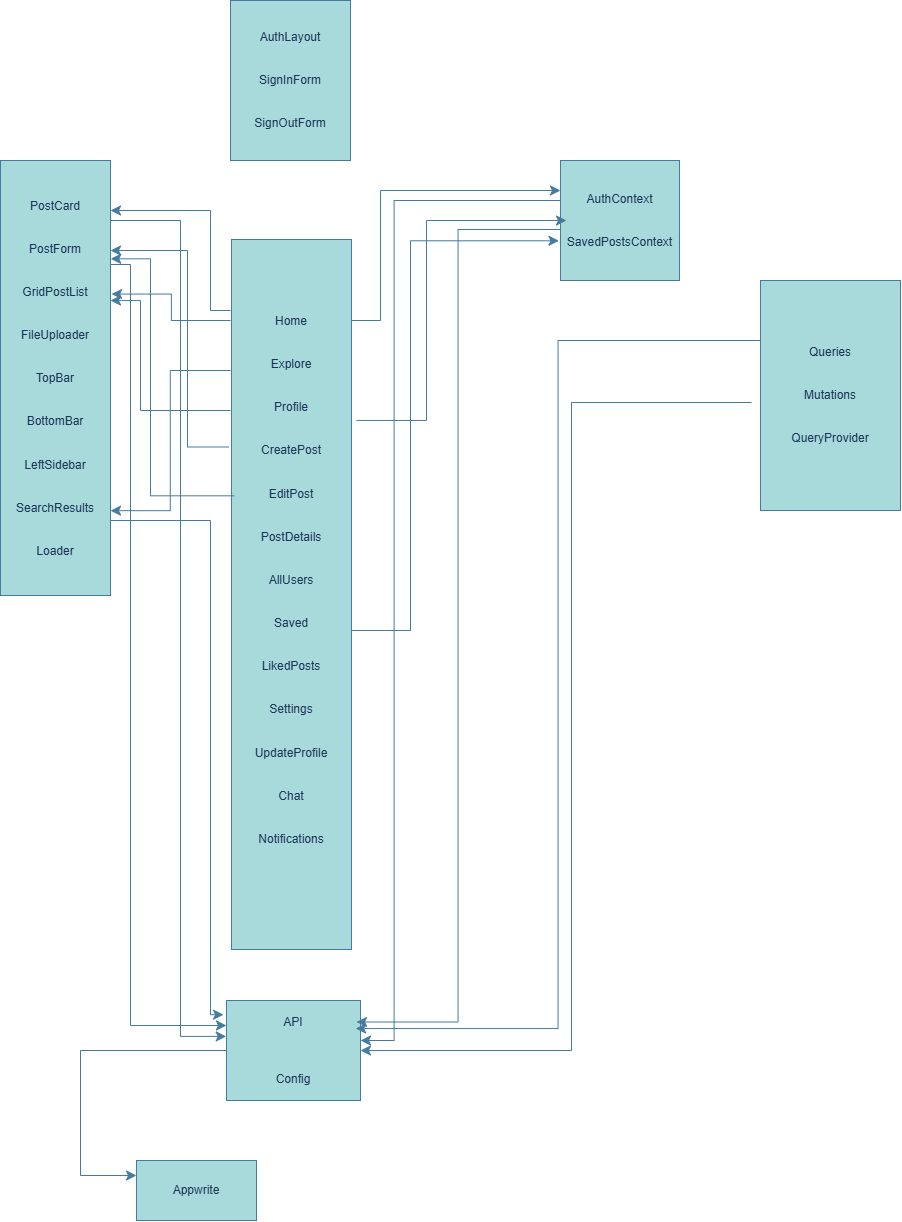

The diagram above was exported from draw.io. Its source (the exported page's mxGraphModel, read from the mxfile embedded in the PNG):
<mxGraphModel dx="1158" dy="671" grid="1" gridSize="10" guides="1" tooltips="1" connect="1" arrows="1" fold="1" page="1" pageScale="1" pageWidth="827" pageHeight="1169" math="0" shadow="0">
  <root>
    <mxCell id="0" />
    <mxCell id="1" parent="0" />
    <mxCell id="TB3LSTvX-w97u6JCQMqZ-1" parent="1" style="rounded=0;whiteSpace=wrap;html=1;strokeColor=#457B9D;fontColor=#1D3557;fillColor=#A8DADC;" value="AuthLayout&lt;div&gt;&lt;br&gt;&lt;/div&gt;&lt;div&gt;&lt;br&gt;&lt;div&gt;SignInForm&lt;/div&gt;&lt;div&gt;&lt;br&gt;&lt;/div&gt;&lt;div&gt;&lt;br&gt;&lt;/div&gt;&lt;div&gt;SignOutForm&lt;/div&gt;&lt;/div&gt;" vertex="1">
      <mxGeometry height="160" width="120" x="360" y="320" as="geometry" />
    </mxCell>
    <mxCell id="TB3LSTvX-w97u6JCQMqZ-2" parent="1" style="rounded=0;whiteSpace=wrap;html=1;strokeColor=#457B9D;fontColor=#1D3557;fillColor=#A8DADC;" value="Home&lt;div&gt;&lt;br&gt;&lt;div&gt;&lt;br&gt;&lt;div&gt;Explore&lt;/div&gt;&lt;div&gt;&lt;br&gt;&lt;/div&gt;&lt;div&gt;&lt;br&gt;&lt;/div&gt;&lt;div&gt;Profile&lt;/div&gt;&lt;div&gt;&lt;br&gt;&lt;/div&gt;&lt;div&gt;&lt;br&gt;&lt;/div&gt;&lt;div&gt;CreatePost&lt;/div&gt;&lt;div&gt;&lt;br&gt;&lt;/div&gt;&lt;div&gt;&lt;br&gt;&lt;/div&gt;&lt;div&gt;EditPost&lt;/div&gt;&lt;div&gt;&lt;br&gt;&lt;/div&gt;&lt;div&gt;&lt;br&gt;&lt;/div&gt;&lt;div&gt;PostDetails&lt;/div&gt;&lt;div&gt;&lt;br&gt;&lt;/div&gt;&lt;div&gt;&lt;br&gt;&lt;/div&gt;&lt;div&gt;AllUsers&lt;/div&gt;&lt;div&gt;&lt;br&gt;&lt;/div&gt;&lt;div&gt;&lt;br&gt;&lt;/div&gt;&lt;div&gt;Saved&lt;/div&gt;&lt;div&gt;&lt;br&gt;&lt;/div&gt;&lt;div&gt;&lt;br&gt;&lt;/div&gt;&lt;div&gt;LikedPosts&lt;/div&gt;&lt;div&gt;&lt;br&gt;&lt;/div&gt;&lt;div&gt;&lt;br&gt;&lt;/div&gt;&lt;div&gt;Settings&lt;/div&gt;&lt;div&gt;&lt;br&gt;&lt;/div&gt;&lt;div&gt;&lt;br&gt;&lt;/div&gt;&lt;div&gt;UpdateProfile&lt;/div&gt;&lt;div&gt;&lt;br&gt;&lt;/div&gt;&lt;div&gt;&lt;br&gt;&lt;/div&gt;&lt;div&gt;Chat&lt;/div&gt;&lt;div&gt;&lt;br&gt;&lt;/div&gt;&lt;div&gt;&lt;br&gt;&lt;/div&gt;&lt;div&gt;Notifications&lt;/div&gt;&lt;/div&gt;&lt;div&gt;&lt;br&gt;&lt;/div&gt;&lt;div&gt;&lt;br&gt;&lt;/div&gt;&lt;/div&gt;" vertex="1">
      <mxGeometry height="710" width="120" x="361" y="559" as="geometry" />
    </mxCell>
    <mxCell id="TB3LSTvX-w97u6JCQMqZ-3" parent="1" style="rounded=0;whiteSpace=wrap;html=1;strokeColor=#457B9D;fontColor=#1D3557;fillColor=#A8DADC;" value="PostCard&lt;div&gt;&lt;br&gt;&lt;/div&gt;&lt;div&gt;&lt;br&gt;&lt;div&gt;PostForm&lt;/div&gt;&lt;div&gt;&lt;br&gt;&lt;/div&gt;&lt;div&gt;&lt;br&gt;&lt;/div&gt;&lt;div&gt;GridPostList&lt;/div&gt;&lt;div&gt;&lt;br&gt;&lt;/div&gt;&lt;div&gt;&lt;br&gt;&lt;/div&gt;&lt;div&gt;FileUploade&lt;span style=&quot;background-color: transparent; color: light-dark(rgb(29, 53, 87), rgb(176, 196, 226));&quot;&gt;r&lt;/span&gt;&lt;/div&gt;&lt;div&gt;&lt;span style=&quot;background-color: transparent; color: light-dark(rgb(29, 53, 87), rgb(176, 196, 226));&quot;&gt;&lt;br&gt;&lt;/span&gt;&lt;/div&gt;&lt;div&gt;&lt;span style=&quot;background-color: transparent; color: light-dark(rgb(29, 53, 87), rgb(176, 196, 226));&quot;&gt;&lt;br&gt;&lt;/span&gt;&lt;/div&gt;&lt;div&gt;TopBar&lt;/div&gt;&lt;div&gt;&lt;br&gt;&lt;/div&gt;&lt;div&gt;&lt;br&gt;&lt;/div&gt;&lt;div&gt;BottomBar&lt;/div&gt;&lt;div&gt;&lt;br&gt;&lt;/div&gt;&lt;div&gt;&lt;br&gt;&lt;/div&gt;&lt;div&gt;LeftSideba&lt;span style=&quot;background-color: transparent; color: light-dark(rgb(29, 53, 87), rgb(176, 196, 226));&quot;&gt;r&lt;/span&gt;&lt;/div&gt;&lt;div&gt;&lt;span style=&quot;background-color: transparent; color: light-dark(rgb(29, 53, 87), rgb(176, 196, 226));&quot;&gt;&lt;br&gt;&lt;/span&gt;&lt;/div&gt;&lt;div&gt;&lt;span style=&quot;background-color: transparent; color: light-dark(rgb(29, 53, 87), rgb(176, 196, 226));&quot;&gt;&lt;br&gt;&lt;/span&gt;&lt;/div&gt;&lt;div&gt;SearchResults&lt;/div&gt;&lt;div&gt;&lt;br&gt;&lt;/div&gt;&lt;div&gt;&lt;br&gt;&lt;/div&gt;&lt;div&gt;Loader&lt;/div&gt;&lt;/div&gt;" vertex="1">
      <mxGeometry height="435" width="110" x="130" y="480" as="geometry" />
    </mxCell>
    <mxCell id="TB3LSTvX-w97u6JCQMqZ-4" parent="1" style="rounded=0;whiteSpace=wrap;html=1;strokeColor=#457B9D;fontColor=#1D3557;fillColor=#A8DADC;" value="AP&lt;span style=&quot;background-color: transparent; color: light-dark(rgb(29, 53, 87), rgb(176, 196, 226));&quot;&gt;I&lt;/span&gt;&lt;div&gt;&lt;br&gt;&lt;/div&gt;&lt;div&gt;&lt;br&gt;&lt;/div&gt;&lt;div&gt;&lt;br&gt;&lt;div&gt;&lt;div&gt;Config&lt;/div&gt;&lt;/div&gt;&lt;/div&gt;" vertex="1">
      <mxGeometry height="100" width="134" x="356" y="1320" as="geometry" />
    </mxCell>
    <mxCell id="TB3LSTvX-w97u6JCQMqZ-6" parent="1" style="rounded=0;whiteSpace=wrap;html=1;strokeColor=#457B9D;fontColor=#1D3557;fillColor=#A8DADC;" value="Queries&lt;div&gt;&lt;br&gt;&lt;/div&gt;&lt;div&gt;&lt;br&gt;&lt;div&gt;Mutations&lt;/div&gt;&lt;div&gt;&lt;br&gt;&lt;/div&gt;&lt;div&gt;&lt;br&gt;&lt;/div&gt;&lt;div&gt;QueryProvide&lt;span style=&quot;background-color: transparent; color: light-dark(rgb(29, 53, 87), rgb(176, 196, 226));&quot;&gt;r&lt;/span&gt;&lt;/div&gt;&lt;/div&gt;" vertex="1">
      <mxGeometry height="230" width="140" x="890" y="600" as="geometry" />
    </mxCell>
    <mxCell id="TB3LSTvX-w97u6JCQMqZ-7" parent="1" style="rounded=0;whiteSpace=wrap;html=1;strokeColor=#457B9D;fontColor=#1D3557;fillColor=#A8DADC;" value="AuthContext&lt;div&gt;&lt;br&gt;&lt;/div&gt;&lt;div&gt;&lt;br&gt;&lt;div&gt;SavedPostsContext&lt;/div&gt;&lt;/div&gt;" vertex="1">
      <mxGeometry height="120" width="119" x="690" y="480" as="geometry" />
    </mxCell>
    <mxCell id="TB3LSTvX-w97u6JCQMqZ-17" parent="1" style="rounded=0;whiteSpace=wrap;html=1;strokeColor=#457B9D;fontColor=#1D3557;fillColor=#A8DADC;" value="Appwrite" vertex="1">
      <mxGeometry height="60" width="120" x="266" y="1480" as="geometry" />
    </mxCell>
    <mxCell id="TB3LSTvX-w97u6JCQMqZ-43" edge="1" parent="1" style="edgeStyle=elbowEdgeStyle;elbow=horizontal;endArrow=classic;html=1;curved=0;rounded=0;endSize=8;startSize=8;strokeColor=#457B9D;fontColor=#1D3557;fillColor=#A8DADC;entryX=1.01;entryY=0.307;entryDx=0;entryDy=0;entryPerimeter=0;" target="TB3LSTvX-w97u6JCQMqZ-3" value="">
      <mxGeometry height="50" relative="1" width="50" as="geometry">
        <Array as="points" />
        <mxPoint x="360" y="640" as="sourcePoint" />
        <mxPoint x="530" y="590" as="targetPoint" />
      </mxGeometry>
    </mxCell>
    <mxCell id="TB3LSTvX-w97u6JCQMqZ-44" edge="1" parent="1" style="edgeStyle=elbowEdgeStyle;elbow=horizontal;endArrow=classic;html=1;curved=0;rounded=0;endSize=8;startSize=8;strokeColor=#457B9D;fontColor=#1D3557;fillColor=#A8DADC;entryX=1;entryY=0.805;entryDx=0;entryDy=0;entryPerimeter=0;" target="TB3LSTvX-w97u6JCQMqZ-3" value="">
      <mxGeometry height="50" relative="1" width="50" as="geometry">
        <mxPoint x="360" y="690" as="sourcePoint" />
        <mxPoint x="490" y="640" as="targetPoint" />
      </mxGeometry>
    </mxCell>
    <mxCell id="TB3LSTvX-w97u6JCQMqZ-45" edge="1" parent="1" style="edgeStyle=elbowEdgeStyle;elbow=horizontal;endArrow=classic;html=1;curved=0;rounded=0;endSize=8;startSize=8;strokeColor=#457B9D;fontColor=#1D3557;fillColor=#A8DADC;entryX=1.018;entryY=0.215;entryDx=0;entryDy=0;entryPerimeter=0;" value="">
      <mxGeometry height="50" relative="1" width="50" as="geometry">
        <Array as="points">
          <mxPoint x="317.02" y="656.48" />
        </Array>
        <mxPoint x="358.02" y="766.48" as="sourcePoint" />
        <mxPoint x="240.00000000000003" y="570.0049999999999" as="targetPoint" />
      </mxGeometry>
    </mxCell>
    <mxCell id="TB3LSTvX-w97u6JCQMqZ-46" edge="1" parent="1" style="edgeStyle=elbowEdgeStyle;elbow=horizontal;endArrow=classic;html=1;curved=0;rounded=0;endSize=8;startSize=8;strokeColor=#457B9D;fontColor=#1D3557;fillColor=#A8DADC;" value="">
      <mxGeometry height="50" relative="1" width="50" as="geometry">
        <Array as="points">
          <mxPoint x="340" y="590" />
        </Array>
        <mxPoint x="360" y="630" as="sourcePoint" />
        <mxPoint x="240" y="530" as="targetPoint" />
      </mxGeometry>
    </mxCell>
    <mxCell id="TB3LSTvX-w97u6JCQMqZ-47" edge="1" parent="1" source="TB3LSTvX-w97u6JCQMqZ-2" style="edgeStyle=elbowEdgeStyle;elbow=horizontal;endArrow=classic;html=1;curved=0;rounded=0;endSize=8;startSize=8;strokeColor=#457B9D;fontColor=#1D3557;fillColor=#A8DADC;entryX=1.002;entryY=0.226;entryDx=0;entryDy=0;entryPerimeter=0;exitX=0.023;exitY=0.361;exitDx=0;exitDy=0;exitPerimeter=0;" target="TB3LSTvX-w97u6JCQMqZ-3" value="">
      <mxGeometry height="50" relative="1" width="50" as="geometry">
        <Array as="points">
          <mxPoint x="280" y="580" />
          <mxPoint x="290" y="690" />
        </Array>
        <mxPoint x="414" y="810" as="sourcePoint" />
        <mxPoint x="464" y="760" as="targetPoint" />
      </mxGeometry>
    </mxCell>
    <mxCell id="TB3LSTvX-w97u6JCQMqZ-48" edge="1" parent="1" style="edgeStyle=elbowEdgeStyle;elbow=horizontal;endArrow=classic;html=1;curved=0;rounded=0;endSize=8;startSize=8;strokeColor=#457B9D;fontColor=#1D3557;fillColor=#A8DADC;entryX=1;entryY=0.322;entryDx=0;entryDy=0;entryPerimeter=0;" target="TB3LSTvX-w97u6JCQMqZ-3" value="">
      <mxGeometry height="50" relative="1" width="50" as="geometry">
        <Array as="points">
          <mxPoint x="270" y="690" />
          <mxPoint x="310" y="698" />
        </Array>
        <mxPoint x="360" y="730" as="sourcePoint" />
        <mxPoint x="479" y="680" as="targetPoint" />
      </mxGeometry>
    </mxCell>
    <mxCell id="TB3LSTvX-w97u6JCQMqZ-49" edge="1" parent="1" style="edgeStyle=elbowEdgeStyle;elbow=horizontal;endArrow=classic;html=1;curved=0;rounded=0;endSize=8;startSize=8;strokeColor=#457B9D;fontColor=#1D3557;fillColor=#A8DADC;entryX=0;entryY=0.25;entryDx=0;entryDy=0;" target="TB3LSTvX-w97u6JCQMqZ-4" value="">
      <mxGeometry height="50" relative="1" width="50" as="geometry">
        <Array as="points">
          <mxPoint x="260" y="839" />
        </Array>
        <mxPoint x="240" y="584" as="sourcePoint" />
        <mxPoint x="349" y="1341.5" as="targetPoint" />
      </mxGeometry>
    </mxCell>
    <mxCell id="TB3LSTvX-w97u6JCQMqZ-50" edge="1" parent="1" style="edgeStyle=elbowEdgeStyle;elbow=horizontal;endArrow=classic;html=1;curved=0;rounded=0;endSize=8;startSize=8;strokeColor=#457B9D;fontColor=#1D3557;fillColor=#A8DADC;entryX=-0.002;entryY=0.359;entryDx=0;entryDy=0;entryPerimeter=0;" target="TB3LSTvX-w97u6JCQMqZ-4" value="">
      <mxGeometry height="50" relative="1" width="50" as="geometry">
        <Array as="points">
          <mxPoint x="310" y="1321" />
        </Array>
        <mxPoint x="240" y="540" as="sourcePoint" />
        <mxPoint x="356.0000000000002" y="1363.5" as="targetPoint" />
      </mxGeometry>
    </mxCell>
    <mxCell id="TB3LSTvX-w97u6JCQMqZ-52" edge="1" parent="1" style="edgeStyle=elbowEdgeStyle;elbow=horizontal;endArrow=classic;html=1;curved=0;rounded=0;endSize=8;startSize=8;strokeColor=#457B9D;fontColor=#1D3557;fillColor=#A8DADC;entryX=-0.022;entryY=0.142;entryDx=0;entryDy=0;entryPerimeter=0;" target="TB3LSTvX-w97u6JCQMqZ-4" value="">
      <mxGeometry height="50" relative="1" width="50" as="geometry">
        <Array as="points">
          <mxPoint x="340" y="1310" />
        </Array>
        <mxPoint x="240" y="840" as="sourcePoint" />
        <mxPoint x="350" y="1328" as="targetPoint" />
      </mxGeometry>
    </mxCell>
    <mxCell id="TB3LSTvX-w97u6JCQMqZ-55" edge="1" parent="1" style="edgeStyle=elbowEdgeStyle;elbow=horizontal;endArrow=classic;html=1;curved=0;rounded=0;endSize=8;startSize=8;strokeColor=#457B9D;fontColor=#1D3557;fillColor=#A8DADC;entryX=-0.013;entryY=0.669;entryDx=0;entryDy=0;entryPerimeter=0;" target="TB3LSTvX-w97u6JCQMqZ-7" value="">
      <mxGeometry height="50" relative="1" width="50" as="geometry">
        <Array as="points">
          <mxPoint x="540" y="720" />
          <mxPoint x="540" y="950" />
          <mxPoint x="540" y="570" />
          <mxPoint x="540" y="650" />
          <mxPoint x="540" y="710" />
          <mxPoint x="540" y="590" />
          <mxPoint x="570" y="840" />
        </Array>
        <mxPoint x="481" y="950" as="sourcePoint" />
        <mxPoint x="531" y="900" as="targetPoint" />
      </mxGeometry>
    </mxCell>
    <mxCell id="TB3LSTvX-w97u6JCQMqZ-64" edge="1" parent="1" style="edgeStyle=elbowEdgeStyle;elbow=horizontal;endArrow=classic;html=1;curved=0;rounded=0;endSize=8;startSize=8;strokeColor=#457B9D;fontColor=#1D3557;fillColor=#A8DADC;entryX=0;entryY=0.25;entryDx=0;entryDy=0;" target="TB3LSTvX-w97u6JCQMqZ-7" value="">
      <mxGeometry height="50" relative="1" width="50" as="geometry">
        <Array as="points">
          <mxPoint x="510" y="550" />
          <mxPoint x="501" y="600" />
        </Array>
        <mxPoint x="481" y="640" as="sourcePoint" />
        <mxPoint x="531" y="590" as="targetPoint" />
      </mxGeometry>
    </mxCell>
    <mxCell id="TB3LSTvX-w97u6JCQMqZ-65" edge="1" parent="1" style="edgeStyle=elbowEdgeStyle;elbow=horizontal;endArrow=classic;html=1;curved=0;rounded=0;endSize=8;startSize=8;strokeColor=#457B9D;fontColor=#1D3557;fillColor=#A8DADC;entryX=0;entryY=0.417;entryDx=0;entryDy=0;entryPerimeter=0;" value="">
      <mxGeometry height="50" relative="1" width="50" as="geometry">
        <Array as="points">
          <mxPoint x="556" y="739.96" />
          <mxPoint x="636" y="689.96" />
          <mxPoint x="616" y="709.96" />
        </Array>
        <mxPoint x="486" y="739.96" as="sourcePoint" />
        <mxPoint x="696" y="540.0000000000002" as="targetPoint" />
      </mxGeometry>
    </mxCell>
    <mxCell id="TB3LSTvX-w97u6JCQMqZ-67" edge="1" parent="1" style="edgeStyle=elbowEdgeStyle;elbow=horizontal;endArrow=classic;html=1;curved=0;rounded=0;endSize=8;startSize=8;strokeColor=#457B9D;fontColor=#1D3557;fillColor=#A8DADC;entryX=1;entryY=0.25;entryDx=0;entryDy=0;" value="">
      <mxGeometry height="50" relative="1" width="50" as="geometry">
        <mxPoint x="690" y="549" as="sourcePoint" />
        <mxPoint x="486" y="1341.5" as="targetPoint" />
      </mxGeometry>
    </mxCell>
    <mxCell id="TB3LSTvX-w97u6JCQMqZ-68" edge="1" parent="1" style="edgeStyle=elbowEdgeStyle;elbow=horizontal;endArrow=classic;html=1;curved=0;rounded=0;endSize=8;startSize=8;strokeColor=#457B9D;fontColor=#1D3557;fillColor=#A8DADC;" value="">
      <mxGeometry height="50" relative="1" width="50" as="geometry">
        <Array as="points">
          <mxPoint x="523.61" y="600" />
        </Array>
        <mxPoint x="690" y="520" as="sourcePoint" />
        <mxPoint x="490" y="1360" as="targetPoint" />
      </mxGeometry>
    </mxCell>
    <mxCell id="TB3LSTvX-w97u6JCQMqZ-69" edge="1" parent="1" style="edgeStyle=elbowEdgeStyle;elbow=horizontal;endArrow=classic;html=1;curved=0;rounded=0;endSize=8;startSize=8;strokeColor=#457B9D;fontColor=#1D3557;fillColor=#A8DADC;entryX=1.01;entryY=0.409;entryDx=0;entryDy=0;entryPerimeter=0;exitX=0.006;exitY=0.299;exitDx=0;exitDy=0;exitPerimeter=0;" value="">
      <mxGeometry height="50" relative="1" width="50" as="geometry">
        <mxPoint x="890.0000000000001" y="660.0000000000002" as="sourcePoint" />
        <mxPoint x="485.1600000000002" y="1348.04" as="targetPoint" />
      </mxGeometry>
    </mxCell>
    <mxCell id="TB3LSTvX-w97u6JCQMqZ-70" edge="1" parent="1" style="edgeStyle=elbowEdgeStyle;elbow=horizontal;endArrow=classic;html=1;curved=0;rounded=0;endSize=8;startSize=8;strokeColor=#457B9D;fontColor=#1D3557;fillColor=#A8DADC;" value="">
      <mxGeometry height="50" relative="1" width="50" as="geometry">
        <Array as="points">
          <mxPoint x="701" y="790" />
        </Array>
        <mxPoint x="881" y="722" as="sourcePoint" />
        <mxPoint x="490" y="1370" as="targetPoint" />
      </mxGeometry>
    </mxCell>
    <mxCell id="TB3LSTvX-w97u6JCQMqZ-72" edge="1" parent="1" source="TB3LSTvX-w97u6JCQMqZ-4" style="edgeStyle=elbowEdgeStyle;elbow=horizontal;endArrow=classic;html=1;curved=0;rounded=0;endSize=8;startSize=8;strokeColor=#457B9D;fontColor=#1D3557;fillColor=#A8DADC;entryX=0;entryY=0.25;entryDx=0;entryDy=0;exitX=0;exitY=0.5;exitDx=0;exitDy=0;" target="TB3LSTvX-w97u6JCQMqZ-17" value="">
      <mxGeometry height="50" relative="1" width="50" as="geometry">
        <Array as="points">
          <mxPoint x="210" y="1400" />
        </Array>
        <mxPoint x="350" y="1370" as="sourcePoint" />
        <mxPoint x="231.00000000000023" y="1540" as="targetPoint" />
      </mxGeometry>
    </mxCell>
  </root>
</mxGraphModel>